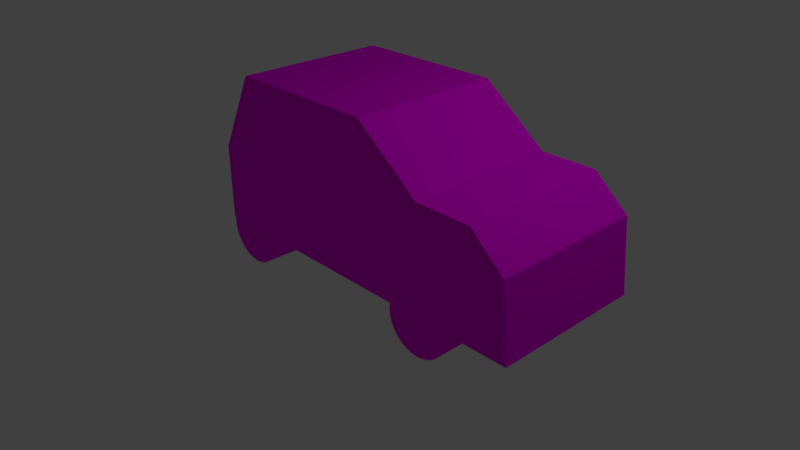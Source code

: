 # Source: untitled.blend  (saved by Blender 2.78.0; exported with 4.5.12 LTS)
import bpy
from mathutils import Matrix  # noqa: F401  (used for matrix-valued properties, if any)

bpy.ops.wm.read_factory_settings(use_empty=True)
scene = bpy.context.scene
scene.name = 'Scene'

# ---- collections
col_collection_1 = bpy.data.collections.new('Collection 1'); scene.collection.children.link(col_collection_1)

# ---- images (referenced by path relative to the original .blend; pixels are not part of the script)
import os
ASSET_DIR = os.environ.get("B2B_ASSET_DIR", "")  # directory of the original .blend (textures are referenced by path, not embedded)
HERE = os.path.dirname(os.path.abspath(__file__))  # packed textures are extracted next to this script under _unpacked/

def load_image(name, relpath, width, height, colorspace="sRGB"):
    """Load a texture the original file referenced (path relative to the .blend, or extracted next to this script)."""
    p = next((c for c in (os.path.join(HERE, relpath), os.path.join(ASSET_DIR, relpath)) if relpath and os.path.exists(c)), "")
    if p:
        img = bpy.data.images.load(p, check_existing=True)
        img.name = name
    else:  # same state as the original file: an image datablock whose file is absent (Cycles renders it pink)
        img = bpy.data.images.new(name, width, height)
        img.source = "FILE"
        img.filepath = "//" + (relpath or name)
    img.colorspace_settings.name = colorspace
    return img
img_caruv_png = load_image('carUV.png', 'carUV.png', 1024, 1024, 'sRGB')

# ---- materials (node trees are filled in below, after node groups)
mat_carmat = bpy.data.materials.new('CarMat')
mat_carmat.alpha_threshold = 0.0
mat_carmat.roughness = 0.5
mat_carmat.line_color = (0.0, 0.0, 0.0, 1.0)

# ---- material node trees
mat_carmat.use_nodes = True; mat_carmat.node_tree.nodes.clear()
_N = mat_carmat.node_tree.nodes; _L = mat_carmat.node_tree.links
n0 = _N.new('ShaderNodeOutputMaterial'); n0.name = 'Material Output'; n0.location = (300, 300)
n1 = _N.new('ShaderNodeBsdfDiffuse'); n1.name = 'Diffuse BSDF'; n1.location = (10, 300)
n2 = _N.new('ShaderNodeTexImage'); n2.name = 'Image Texture'; n2.location = (-200, 523)
n2.width = 140
n2.image = img_caruv_png
_L.new(n1.outputs[0], n0.inputs[0])
_L.new(n2.outputs[0], n1.inputs[0])
n0.is_active_output = True

# ---- world
world_world = bpy.data.worlds.new('World'); scene.world = world_world
world_world.color = (0.05088, 0.05088, 0.05088)
world_world.use_sun_shadow = False
world_world.sun_shadow_jitter_overblur = 0.0
world_world.cycles.sampling_method = 'MANUAL'

# ---- cameras
cam_camera = bpy.data.cameras.new('Camera')
cam_camera.clip_end = 100.0
cam_camera.lens = 35.0
cam_camera.sensor_width = 32.0
cam_camera.sensor_height = 18.0
cam_camera.ortho_scale = 7.314
cam_camera.dof.focus_distance = 0.0

# ---- lights
light_lamp = bpy.data.lights.new('Lamp', 'POINT')
light_lamp.transmission_factor = 0.0
light_lamp.cutoff_distance = 30.0
light_lamp.energy = 100.0
light_lamp.shadow_buffer_clip_start = 1.001
light_lamp.shadow_soft_size = 0.1
light_lamp.shadow_maximum_resolution = 0.006
light_lamp.use_absolute_resolution = True

# ---- meshes
me_cube = bpy.data.meshes.new('Cube')
me_cube.from_pydata([(1.0, 1.0, 0.3428), (1.0, -1.0, 0.3428), (-1.0, -1.0, 0.3428), (-1.0, 1.0, 0.3428), (1.0, 1.0, 2.343), (1.0, -1.0, 2.343), (-1.0, -1.0, 2.343), (-1.0, 1.0, 2.343), (1.869, 1.0, 0.3428), (1.869, -1.0, 0.3428), (1.869, 1.0, 1.682), (1.869, -1.0, 1.682), (2.59, 1.0, 0.3428), (2.59, -1.0, 0.3428), (2.59, 1.0, 1.682), (2.59, -1.0, 1.682), (3.129, 1.0, 0.3428), (3.129, -1.0, 0.3428), (3.043, 1.0, 1.287), (3.043, -1.0, 1.287), (-1.518, -1.0, 0.3428), (-1.518, 1.0, 0.3428), (-1.518, -1.0, 1.32), (-1.518, 1.0, 1.32), (2.059, -1.165, 0.8365), (2.059, 1.165, 0.8365), (-0.8204, 1.165, 0.8365), (-0.8204, -1.165, 0.8365), (-0.7403, 1.165, 0.8286), (-0.7403, -1.165, 0.8286), (-0.6633, 1.165, 0.8052), (-0.6633, -1.165, 0.8052), (-0.5923, 1.165, 0.7673), (-0.5923, -1.165, 0.7673), (-0.5301, 1.165, 0.7162), (-0.5301, -1.165, 0.7162), (-0.479, 1.165, 0.654), (-0.479, -1.165, 0.654), (-0.4411, 1.165, 0.583), (-0.4411, -1.165, 0.583), (-0.4177, 1.165, 0.506), (-0.4177, -1.165, 0.506), (-0.4098, 1.165, 0.4259), (-0.4098, -1.165, 0.4259), (-0.4177, 1.165, 0.3458), (-0.4177, -1.165, 0.3458), (-0.4411, 1.165, 0.2688), (-0.4411, -1.165, 0.2688), (-0.479, 1.165, 0.1978), (-0.479, -1.165, 0.1978), (-0.5301, 1.165, 0.1356), (-0.5301, -1.165, 0.1356), (-0.5923, 1.165, 0.08452), (-0.5923, -1.165, 0.08452), (-0.6633, 1.165, 0.04658), (-0.6633, -1.165, 0.04658), (-0.7403, 1.165, 0.02321), (-0.7403, -1.165, 0.02321), (-0.8204, 1.165, 0.01532), (-0.8204, -1.165, 0.01532), (-0.9005, 1.165, 0.02321), (-0.9005, -1.165, 0.02321), (-0.9775, 1.165, 0.04658), (-0.9775, -1.165, 0.04658), (-1.048, 1.165, 0.08452), (-1.048, -1.165, 0.08452), (-1.111, 1.165, 0.1356), (-1.111, -1.165, 0.1356), (-1.162, 1.165, 0.1978), (-1.162, -1.165, 0.1978), (-1.2, 1.165, 0.2688), (-1.2, -1.165, 0.2688), (-1.223, 1.165, 0.3458), (-1.223, -1.165, 0.3458), (-1.231, 1.165, 0.4259), (-1.231, -1.165, 0.4259), (-1.223, 1.165, 0.506), (-1.223, -1.165, 0.506), (-1.2, 1.165, 0.583), (-1.2, -1.165, 0.583), (-1.162, 1.165, 0.654), (-1.162, -1.165, 0.654), (-1.111, 1.165, 0.7162), (-1.111, -1.165, 0.7162), (-1.048, 1.165, 0.7673), (-1.048, -1.165, 0.7673), (-0.9775, 1.165, 0.8052), (-0.9775, -1.165, 0.8052), (-0.9005, 1.165, 0.8286), (-0.9005, -1.165, 0.8286), (2.139, 1.165, 0.8286), (2.139, -1.165, 0.8286), (2.216, 1.165, 0.8052), (2.216, -1.165, 0.8052), (2.287, 1.165, 0.7673), (2.287, -1.165, 0.7673), (2.35, 1.165, 0.7162), (2.35, -1.165, 0.7162), (2.401, 1.165, 0.654), (2.401, -1.165, 0.654), (2.439, 1.165, 0.583), (2.439, -1.165, 0.583), (2.462, 1.165, 0.506), (2.462, -1.165, 0.506), (2.47, 1.165, 0.4259), (2.47, -1.165, 0.4259), (2.462, 1.165, 0.3458), (2.462, -1.165, 0.3458), (2.439, 1.165, 0.2688), (2.439, -1.165, 0.2688), (2.401, 1.165, 0.1978), (2.401, -1.165, 0.1978), (2.35, 1.165, 0.1356), (2.35, -1.165, 0.1356), (2.287, 1.165, 0.08452), (2.287, -1.165, 0.08452), (2.216, 1.165, 0.04658), (2.216, -1.165, 0.04658), (2.139, 1.165, 0.02321), (2.139, -1.165, 0.02321), (2.059, 1.165, 0.01532), (2.059, -1.165, 0.01532), (1.979, 1.165, 0.02321), (1.979, -1.165, 0.02321), (1.902, 1.165, 0.04658), (1.902, -1.165, 0.04658), (1.831, 1.165, 0.08452), (1.831, -1.165, 0.08452), (1.769, 1.165, 0.1356), (1.769, -1.165, 0.1356), (1.718, 1.165, 0.1978), (1.718, -1.165, 0.1978), (1.68, 1.165, 0.2688), (1.68, -1.165, 0.2688), (1.657, 1.165, 0.3458), (1.657, -1.165, 0.3458), (1.649, 1.165, 0.4259), (1.649, -1.165, 0.4259), (1.657, 1.165, 0.506), (1.657, -1.165, 0.506), (1.68, 1.165, 0.583), (1.68, -1.165, 0.583), (1.718, 1.165, 0.654), (1.718, -1.165, 0.654), (1.769, 1.165, 0.7162), (1.769, -1.165, 0.7162), (1.831, 1.165, 0.7673), (1.831, -1.165, 0.7673), (1.902, 1.165, 0.8052), (1.902, -1.165, 0.8052), (1.979, 1.165, 0.8286), (1.979, -1.165, 0.8286)], [], [(0, 1, 2, 3), (4, 7, 6, 5), (4, 5, 11, 10), (1, 5, 6, 2), (2, 6, 22, 20), (4, 0, 3, 7), (11, 9, 13, 15), (5, 1, 9, 11), (0, 4, 10, 8), (1, 0, 8, 9), (14, 15, 19, 18), (9, 8, 12, 13), (10, 11, 15, 14), (8, 10, 14, 12), (16, 18, 19, 17), (12, 14, 18, 16), (15, 13, 17, 19), (13, 12, 16, 17), (20, 22, 23, 21), (6, 7, 23, 22), (7, 3, 21, 23), (3, 2, 20, 21), (91, 24, 151, 149, 147, 145, 143, 141, 139, 137, 135, 133, 131, 129, 127, 125, 123, 121, 119, 117, 115, 113, 111, 109, 107, 105, 103, 101, 99, 97, 95, 93), (26, 27, 29, 28), (146, 147, 149, 148), (28, 29, 31, 30), (144, 145, 147, 146), (30, 31, 33, 32), (142, 143, 145, 144), (32, 33, 35, 34), (140, 141, 143, 142), (34, 35, 37, 36), (138, 139, 141, 140), (36, 37, 39, 38), (136, 137, 139, 138), (38, 39, 41, 40), (134, 135, 137, 136), (40, 41, 43, 42), (132, 133, 135, 134), (42, 43, 45, 44), (130, 131, 133, 132), (44, 45, 47, 46), (128, 129, 131, 130), (46, 47, 49, 48), (126, 127, 129, 128), (48, 49, 51, 50), (124, 125, 127, 126), (50, 51, 53, 52), (122, 123, 125, 124), (52, 53, 55, 54), (120, 121, 123, 122), (54, 55, 57, 56), (118, 119, 121, 120), (56, 57, 59, 58), (116, 117, 119, 118), (58, 59, 61, 60), (114, 115, 117, 116), (60, 61, 63, 62), (112, 113, 115, 114), (62, 63, 65, 64), (110, 111, 113, 112), (64, 65, 67, 66), (108, 109, 111, 110), (66, 67, 69, 68), (106, 107, 109, 108), (68, 69, 71, 70), (104, 105, 107, 106), (70, 71, 73, 72), (102, 103, 105, 104), (72, 73, 75, 74), (100, 101, 103, 102), (74, 75, 77, 76), (98, 99, 101, 100), (76, 77, 79, 78), (96, 97, 99, 98), (78, 79, 81, 80), (94, 95, 97, 96), (80, 81, 83, 82), (25, 90, 92, 94, 96, 98, 100, 102, 104, 106, 108, 110, 112, 114, 116, 118, 120, 122, 124, 126, 128, 130, 132, 134, 136, 138, 140, 142, 144, 146, 148, 150), (92, 93, 95, 94), (82, 83, 85, 84), (150, 151, 24, 25), (90, 91, 93, 92), (84, 85, 87, 86), (29, 27, 89, 87, 85, 83, 81, 79, 77, 75, 73, 71, 69, 67, 65, 63, 61, 59, 57, 55, 53, 51, 49, 47, 45, 43, 41, 39, 37, 35, 33, 31), (25, 24, 91, 90), (86, 87, 89, 88), (148, 149, 151, 150), (88, 89, 27, 26), (26, 28, 30, 32, 34, 36, 38, 40, 42, 44, 46, 48, 50, 52, 54, 56, 58, 60, 62, 64, 66, 68, 70, 72, 74, 76, 78, 80, 82, 84, 86, 88)])
_uv = me_cube.uv_layers.new(name='UVMap')
_uv.uv.foreach_set('vector', [0.0, 0.0, 0.0, 0.0, 0.0, 0.0, 0.0, 0.0, 0.7906, 0.3835, 0.4073, 0.3835, 0.4073, 0.0001247, 0.7906, 0.0001246, 0.7906, 0.3835, 0.7906, 0.0001246, 0.9999, 0.0001246, 0.9999, 0.3835, 0.5697, 0.8369, 0.7288, 0.6276, 0.9382, 0.7867, 0.7791, 0.996, 0.8241, 0.4928, 0.8241, 0.6322, 0.788, 0.5609, 0.788, 0.4928, 0.2094, 0.6315, 0.3685, 0.8408, 0.1592, 0.9999, 6.779e-05, 0.7906, 0.788, 0.4927, 0.788, 0.3993, 0.8383, 0.3993, 0.8383, 0.4927, 0.7288, 0.6276, 0.5697, 0.8369, 0.4788, 0.7678, 0.5853, 0.6276, 0.3685, 0.8408, 0.2094, 0.6315, 0.3529, 0.6315, 0.4595, 0.7717, 0.0, 0.0, 0.0, 0.0, 0.0, 0.0, 0.0, 0.0, 0.0, 0.0, 0.0, 0.0, 0.0, 0.0, 0.0, 0.0, 0.0, 0.0, 0.0, 0.0, 0.0, 0.0, 0.0, 0.0, 0.0, 0.0, 0.0, 0.0, 0.0, 0.0, 0.0, 0.0, 0.9637, 0.3993, 0.9637, 0.4927, 0.9135, 0.4927, 0.9135, 0.3993, 0.0, 0.0, 0.0, 0.0, 0.0, 0.0, 0.0, 0.0, 0.9135, 0.3993, 0.9135, 0.4927, 0.8819, 0.4652, 0.8759, 0.3993, 0.8383, 0.4927, 0.8383, 0.3993, 0.8758, 0.3993, 0.8698, 0.4652, 0.0, 0.0, 0.0, 0.0, 0.0, 0.0, 0.0, 0.0, 0.0001246, 0.0001246, 0.1875, 0.0001247, 0.1875, 0.3835, 0.0001246, 0.3835, 0.4073, 0.0001247, 0.4073, 0.3835, 0.1875, 0.3835, 0.1875, 0.0001247, 0.9638, 0.5387, 0.9638, 0.3993, 0.9999, 0.3993, 0.9999, 0.4674, 0.0, 0.0, 0.0, 0.0, 0.0, 0.0, 0.0, 0.0, 0.5263, 0.5374, 0.5121, 0.5315, 0.4992, 0.5229, 0.4883, 0.512, 0.4798, 0.4992, 0.4739, 0.4849, 0.4708, 0.4698, 0.4708, 0.4544, 0.4739, 0.4392, 0.4798, 0.425, 0.4883, 0.4122, 0.4992, 0.4013, 0.5121, 0.3927, 0.5263, 0.3868, 0.5415, 0.3838, 0.5569, 0.3838, 0.572, 0.3868, 0.5863, 0.3927, 0.5991, 0.4013, 0.61, 0.4122, 0.6186, 0.425, 0.6245, 0.4392, 0.6275, 0.4544, 0.6275, 0.4698, 0.6245, 0.4849, 0.6186, 0.4992, 0.61, 0.512, 0.5991, 0.5229, 0.5863, 0.5315, 0.572, 0.5374, 0.5569, 0.5404, 0.5415, 0.5404, 0.0, 0.0, 0.0, 0.0, 0.0, 0.0, 0.0, 0.0, 0.0, 0.0, 0.0, 0.0, 0.0, 0.0, 0.0, 0.0, 0.0, 0.0, 0.0, 0.0, 0.0, 0.0, 0.0, 0.0, 0.0, 0.0, 0.0, 0.0, 0.0, 0.0, 0.0, 0.0, 0.0, 0.0, 0.0, 0.0, 0.0, 0.0, 0.0, 0.0, 0.0, 0.0, 0.0, 0.0, 0.0, 0.0, 0.0, 0.0, 0.0, 0.0, 0.0, 0.0, 0.0, 0.0, 0.0, 0.0, 0.0, 0.0, 0.0, 0.0, 0.0, 0.0, 0.0, 0.0, 0.0, 0.0, 0.0, 0.0, 0.0, 0.0, 0.0, 0.0, 0.0, 0.0, 0.0, 0.0, 0.0, 0.0, 0.0, 0.0, 0.0, 0.0, 0.0, 0.0, 0.0, 0.0, 0.0, 0.0, 0.0, 0.0, 0.0, 0.0, 0.0, 0.0, 0.0, 0.0, 0.0, 0.0, 0.0, 0.0, 0.0, 0.0, 0.0, 0.0, 0.0, 0.0, 0.0, 0.0, 0.0, 0.0, 0.0, 0.0, 0.0, 0.0, 0.0, 0.0, 0.0, 0.0, 0.0, 0.0, 0.0, 0.0, 0.0, 0.0, 0.0, 0.0, 0.0, 0.0, 0.0, 0.0, 0.0, 0.0, 0.0, 0.0, 0.0, 0.0, 0.0, 0.0, 0.0, 0.0, 0.0, 0.0, 0.0, 0.0, 0.0, 0.0, 0.0, 0.0, 0.0, 0.0, 0.0, 0.0, 0.0, 0.0, 0.0, 0.0, 0.0, 0.0, 0.0, 0.0, 0.0, 0.0, 0.0, 0.0, 0.0, 0.0, 0.0, 0.0, 0.0, 0.0, 0.0, 0.0, 0.0, 0.0, 0.0, 0.0, 0.0, 0.0, 0.0, 0.0, 0.0, 0.0, 0.0, 0.0, 0.0, 0.0, 0.0, 0.0, 0.0, 0.0, 0.0, 0.0, 0.0, 0.0, 0.0, 0.0, 0.0, 0.0, 0.0, 0.0, 0.0, 0.0, 0.0, 0.0, 0.0, 0.0, 0.0, 0.0, 0.0, 0.0, 0.0, 0.0, 0.0, 0.0, 0.0, 0.0, 0.0, 0.0, 0.0, 0.0, 0.0, 0.0, 0.0, 0.0, 0.0, 0.0, 0.0, 0.0, 0.0, 0.0, 0.0, 0.0, 0.0, 0.0, 0.0, 0.0, 0.0, 0.0, 0.0, 0.0, 0.0, 0.0, 0.0, 0.0, 0.0, 0.0, 0.0, 0.0, 0.0, 0.0, 0.0, 0.0, 0.0, 0.0, 0.0, 0.0, 0.0, 0.0, 0.0, 0.0, 0.0, 0.0, 0.0, 0.0, 0.0, 0.0, 0.0, 0.0, 0.0, 0.0, 0.0, 0.0, 0.0, 0.0, 0.0, 0.0, 0.0, 0.0, 0.0, 0.0, 0.0, 0.0, 0.0, 0.0, 0.0, 0.0, 0.0, 0.0, 0.0, 0.0, 0.0, 0.0, 0.0, 0.0, 0.0, 0.0, 0.0, 0.0, 0.0, 0.0, 0.0, 0.0, 0.0, 0.0, 0.0, 0.0, 0.0, 0.0, 0.0, 0.0, 0.0, 0.0, 0.0, 0.0, 0.0, 0.0, 0.0, 0.0, 0.0, 0.0, 0.0, 0.0, 0.0, 0.0, 0.0, 0.0, 0.0, 0.0, 0.0, 0.0, 0.0, 0.0, 0.0, 0.0, 0.0, 0.0, 0.0, 0.0, 0.0, 0.0, 0.0, 0.0, 0.0, 0.0, 0.0, 0.0, 0.0, 0.0, 0.0, 0.0, 0.0, 0.0, 0.0, 0.0, 0.0, 0.0, 0.0, 0.0, 0.0, 0.0, 0.0, 0.0, 0.0, 0.0, 0.0, 0.0, 0.0, 0.0, 0.0, 0.0, 0.0, 0.0, 0.0, 0.0, 0.0, 0.0, 0.0, 0.0, 0.0, 0.0, 0.0, 0.0, 0.0, 0.0, 0.0, 0.0, 0.0, 0.0, 0.0, 0.0, 0.0, 0.0, 0.0, 0.0, 0.0, 0.0, 0.0, 0.0, 0.0, 0.0, 0.0, 0.0, 0.0, 0.0, 0.0, 0.0, 0.0, 0.0, 0.0, 0.0, 0.0, 0.0, 0.0, 0.0, 0.0, 0.0, 0.0, 0.0, 0.0, 0.0, 0.0, 0.0, 0.0, 0.0, 0.0, 0.0, 0.0, 0.0, 0.0, 0.0, 0.0, 0.0, 0.0, 0.0, 0.0, 0.0, 0.0, 0.0, 0.0, 0.0, 0.4151, 0.3868, 0.4294, 0.3927, 0.4422, 0.4013, 0.4531, 0.4122, 0.4617, 0.425, 0.4676, 0.4392, 0.4706, 0.4544, 0.4706, 0.4698, 0.4676, 0.4849, 0.4617, 0.4992, 0.4531, 0.512, 0.4422, 0.5229, 0.4294, 0.5315, 0.4151, 0.5374, 0.4, 0.5404, 0.3846, 0.5404, 0.3694, 0.5374, 0.3552, 0.5315, 0.3423, 0.5229, 0.3314, 0.512, 0.3229, 0.4992, 0.3169, 0.4849, 0.3139, 0.4698, 0.3139, 0.4544, 0.3169, 0.4392, 0.3229, 0.425, 0.3314, 0.4122, 0.3423, 0.4013, 0.3552, 0.3927, 0.3694, 0.3868, 0.3846, 0.3838, 0.4, 0.3838, 0.0, 0.0, 0.0, 0.0, 0.0, 0.0, 0.0, 0.0, 0.0, 0.0, 0.0, 0.0, 0.0, 0.0, 0.0, 0.0, 0.0, 0.0, 0.0, 0.0, 0.0, 0.0, 0.0, 0.0, 0.0, 0.0, 0.0, 0.0, 0.0, 0.0, 0.0, 0.0, 0.0, 0.0, 0.0, 0.0, 0.0, 0.0, 0.0, 0.0, 0.1156, 0.5315, 0.1013, 0.5374, 0.08617, 0.5404, 0.07074, 0.5404, 0.05561, 0.5374, 0.04135, 0.5315, 0.02852, 0.5229, 0.01761, 0.512, 0.009039, 0.4992, 0.003135, 0.4849, 0.0001246, 0.4698, 0.0001246, 0.4544, 0.003135, 0.4392, 0.009039, 0.425, 0.01761, 0.4122, 0.02852, 0.4013, 0.04135, 0.3927, 0.05561, 0.3868, 0.07074, 0.3838, 0.08617, 0.3838, 0.1013, 0.3868, 0.1156, 0.3927, 0.1284, 0.4013, 0.1393, 0.4122, 0.1479, 0.425, 0.1538, 0.4392, 0.1568, 0.4544, 0.1568, 0.4698, 0.1538, 0.4849, 0.1479, 0.4992, 0.1393, 0.512, 0.1284, 0.5229, 0.0, 0.0, 0.0, 0.0, 0.0, 0.0, 0.0, 0.0, 0.0, 0.0, 0.0, 0.0, 0.0, 0.0, 0.0, 0.0, 0.0, 0.0, 0.0, 0.0, 0.0, 0.0, 0.0, 0.0, 0.0, 0.0, 0.0, 0.0, 0.0, 0.0, 0.0, 0.0, 0.2853, 0.5229, 0.2725, 0.5315, 0.2582, 0.5374, 0.2431, 0.5404, 0.2276, 0.5404, 0.2125, 0.5374, 0.1983, 0.5315, 0.1854, 0.5229, 0.1745, 0.512, 0.1659, 0.4992, 0.16, 0.4849, 0.157, 0.4698, 0.157, 0.4544, 0.16, 0.4392, 0.1659, 0.425, 0.1745, 0.4122, 0.1854, 0.4013, 0.1983, 0.3927, 0.2125, 0.3868, 0.2276, 0.3838, 0.2431, 0.3838, 0.2582, 0.3868, 0.2725, 0.3927, 0.2853, 0.4013, 0.2962, 0.4122, 0.3048, 0.425, 0.3107, 0.4392, 0.3137, 0.4544, 0.3137, 0.4698, 0.3107, 0.4849, 0.3048, 0.4992, 0.2962, 0.512])
me_cube.materials.append(mat_carmat)
me_cube.use_remesh_preserve_volume = False
me_cube.use_remesh_preserve_attributes = False
me_cube.use_mirror_vertex_groups = False
me_cube.update()

# ---- objects
ob_mcarname = bpy.data.objects.new('mCarName', me_cube)
ob_lamp = bpy.data.objects.new('Lamp', light_lamp)
ob_camera = bpy.data.objects.new('Camera', cam_camera)

# ---- transforms, parenting, visibility, modifiers, constraints
ob_mcarname.location = (0.0, 0.0, 0.0)
ob_mcarname.lock_rotations_4d = False
ob_mcarname.empty_display_type = 'ARROWS'
ob_mcarname.lineart.crease_threshold = 0.0
ob_lamp.location = (4.076, 1.005, 5.904)
ob_lamp.rotation_euler = (0.6503, 0.05522, 1.866)
ob_lamp.lock_rotations_4d = False
ob_lamp.empty_display_type = 'ARROWS'
ob_lamp.color = (0.0, 0.0, 0.0, 0.0)
ob_lamp.lineart.crease_threshold = 0.0
ob_camera.location = (7.481, -6.508, 5.344)
ob_camera.rotation_euler = (1.109, 0.0, 0.8149)
ob_camera.lock_rotations_4d = False
ob_camera.empty_display_type = 'ARROWS'
ob_camera.color = (0.0, 0.0, 0.0, 0.0)
ob_camera.display_type = 'WIRE'
ob_camera.lineart.crease_threshold = 0.0

# ---- collection membership
col_collection_1.objects.link(ob_mcarname)
col_collection_1.objects.link(ob_lamp)
col_collection_1.objects.link(ob_camera)

# ---- scene / render settings (as saved in the file)
scene.camera = ob_camera
scene.frame_start = 1; scene.frame_end = 250; scene.frame_set(1)
scene.render.engine = 'CYCLES'
scene.render.resolution_percentage = 50
scene.render.dither_intensity = 0.0
scene.cycles.use_denoising = False
scene.cycles.samples = 128
scene.cycles.sampling_pattern = 'TABULATED_SOBOL'
scene.cycles.light_sampling_threshold = 0.0
scene.cycles.use_adaptive_sampling = False
scene.cycles.use_light_tree = False
scene.cycles.blur_glossy = 0.0
scene.cycles.sample_clamp_indirect = 0.0
scene.view_settings.view_transform = 'Standard'
bpy.context.view_layer.update()
